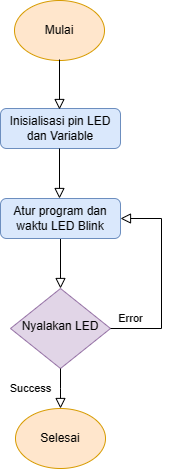

The diagram above was exported from draw.io. Its source (the exported page's mxGraphModel, read from the mxfile embedded in the PNG):
<mxGraphModel dx="1042" dy="535" grid="1" gridSize="10" guides="1" tooltips="1" connect="1" arrows="1" fold="1" page="1" pageScale="1" pageWidth="827" pageHeight="1169" math="0" shadow="0">
  <root>
    <mxCell id="WIyWlLk6GJQsqaUBKTNV-0" />
    <mxCell id="WIyWlLk6GJQsqaUBKTNV-1" parent="WIyWlLk6GJQsqaUBKTNV-0" />
    <mxCell id="WIyWlLk6GJQsqaUBKTNV-2" value="" style="rounded=0;html=1;jettySize=auto;orthogonalLoop=1;fontSize=11;endArrow=block;endFill=0;endSize=8;strokeWidth=1;shadow=0;labelBackgroundColor=none;edgeStyle=orthogonalEdgeStyle;" parent="WIyWlLk6GJQsqaUBKTNV-1" source="WIyWlLk6GJQsqaUBKTNV-3" target="WIyWlLk6GJQsqaUBKTNV-6" edge="1">
      <mxGeometry relative="1" as="geometry" />
    </mxCell>
    <mxCell id="WIyWlLk6GJQsqaUBKTNV-3" value="Atur program dan waktu LED Blink" style="rounded=1;whiteSpace=wrap;html=1;fontSize=12;glass=0;strokeWidth=1;shadow=0;fillColor=#dae8fc;strokeColor=#6c8ebf;" parent="WIyWlLk6GJQsqaUBKTNV-1" vertex="1">
      <mxGeometry x="160" y="230" width="120" height="40" as="geometry" />
    </mxCell>
    <mxCell id="WIyWlLk6GJQsqaUBKTNV-6" value="Nyalakan LED" style="rhombus;whiteSpace=wrap;html=1;shadow=0;fontFamily=Helvetica;fontSize=12;align=center;strokeWidth=1;spacing=6;spacingTop=-4;fillColor=#e1d5e7;strokeColor=#9673a6;" parent="WIyWlLk6GJQsqaUBKTNV-1" vertex="1">
      <mxGeometry x="170" y="320" width="100" height="80" as="geometry" />
    </mxCell>
    <mxCell id="WIyWlLk6GJQsqaUBKTNV-4" value="Success" style="rounded=0;html=1;jettySize=auto;orthogonalLoop=1;fontSize=11;endArrow=block;endFill=0;endSize=8;strokeWidth=1;shadow=0;labelBackgroundColor=none;edgeStyle=orthogonalEdgeStyle;" parent="WIyWlLk6GJQsqaUBKTNV-1" source="WIyWlLk6GJQsqaUBKTNV-6" edge="1">
      <mxGeometry x="-0.0125" y="-30" relative="1" as="geometry">
        <mxPoint x="-30" y="-30" as="offset" />
        <mxPoint x="220" y="440" as="targetPoint" />
      </mxGeometry>
    </mxCell>
    <mxCell id="WIyWlLk6GJQsqaUBKTNV-5" value="Error" style="edgeStyle=orthogonalEdgeStyle;rounded=0;html=1;jettySize=auto;orthogonalLoop=1;fontSize=11;endArrow=block;endFill=0;endSize=8;strokeWidth=1;shadow=0;labelBackgroundColor=none;entryX=1;entryY=0.5;entryDx=0;entryDy=0;" parent="WIyWlLk6GJQsqaUBKTNV-1" source="WIyWlLk6GJQsqaUBKTNV-6" target="WIyWlLk6GJQsqaUBKTNV-3" edge="1">
      <mxGeometry x="-0.802" y="10" relative="1" as="geometry">
        <mxPoint as="offset" />
        <mxPoint x="320" y="250" as="targetPoint" />
        <Array as="points">
          <mxPoint x="321" y="360" />
          <mxPoint x="321" y="250" />
        </Array>
      </mxGeometry>
    </mxCell>
    <mxCell id="JCkg6a9QmcnmohXIkmyJ-0" value="Inisialisasi pin LED dan Variable" style="rounded=1;whiteSpace=wrap;html=1;fontSize=12;glass=0;strokeWidth=1;shadow=0;fillColor=#dae8fc;strokeColor=#6c8ebf;" vertex="1" parent="WIyWlLk6GJQsqaUBKTNV-1">
      <mxGeometry x="160" y="140" width="120" height="40" as="geometry" />
    </mxCell>
    <mxCell id="JCkg6a9QmcnmohXIkmyJ-1" value="" style="rounded=0;html=1;jettySize=auto;orthogonalLoop=1;fontSize=11;endArrow=block;endFill=0;endSize=8;strokeWidth=1;shadow=0;labelBackgroundColor=none;edgeStyle=orthogonalEdgeStyle;" edge="1" parent="WIyWlLk6GJQsqaUBKTNV-1">
      <mxGeometry relative="1" as="geometry">
        <mxPoint x="219" y="180" as="sourcePoint" />
        <mxPoint x="219" y="230" as="targetPoint" />
      </mxGeometry>
    </mxCell>
    <mxCell id="JCkg6a9QmcnmohXIkmyJ-2" value="Selesai" style="ellipse;whiteSpace=wrap;html=1;fillColor=#ffe6cc;strokeColor=#d79b00;" vertex="1" parent="WIyWlLk6GJQsqaUBKTNV-1">
      <mxGeometry x="175" y="440" width="90" height="60" as="geometry" />
    </mxCell>
    <mxCell id="JCkg6a9QmcnmohXIkmyJ-3" value="Mulai" style="ellipse;whiteSpace=wrap;html=1;fillColor=#ffe6cc;strokeColor=#d79b00;" vertex="1" parent="WIyWlLk6GJQsqaUBKTNV-1">
      <mxGeometry x="174" y="32" width="90" height="60" as="geometry" />
    </mxCell>
    <mxCell id="JCkg6a9QmcnmohXIkmyJ-4" value="" style="rounded=0;html=1;jettySize=auto;orthogonalLoop=1;fontSize=11;endArrow=block;endFill=0;endSize=8;strokeWidth=1;shadow=0;labelBackgroundColor=none;edgeStyle=orthogonalEdgeStyle;" edge="1" parent="WIyWlLk6GJQsqaUBKTNV-1">
      <mxGeometry relative="1" as="geometry">
        <mxPoint x="219" y="91" as="sourcePoint" />
        <mxPoint x="219" y="141" as="targetPoint" />
      </mxGeometry>
    </mxCell>
  </root>
</mxGraphModel>